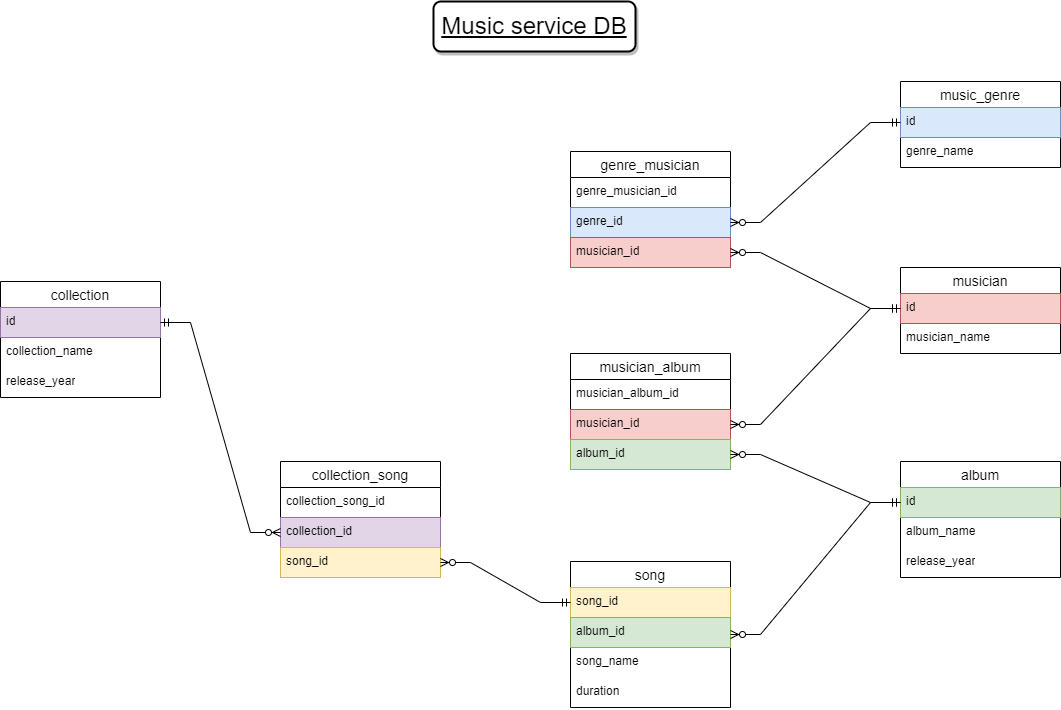

The diagram above was exported from draw.io. Its source (the exported page's mxGraphModel, read from the mxfile embedded in the PNG):
<mxGraphModel dx="1674" dy="780" grid="1" gridSize="10" guides="1" tooltips="1" connect="1" arrows="1" fold="1" page="1" pageScale="1" pageWidth="1169" pageHeight="827" math="0" shadow="0">
  <root>
    <mxCell id="0" />
    <mxCell id="1" parent="0" />
    <mxCell id="-eBfwDg7h7c8RcXMc7v--271" value="&lt;font size=&quot;1&quot; style=&quot;&quot;&gt;&lt;u style=&quot;font-size: 24px;&quot;&gt;Music service DB&lt;/u&gt;&lt;/font&gt;" style="rounded=1;whiteSpace=wrap;html=1;fillStyle=auto;shadow=1;glass=0;strokeWidth=2;perimeterSpacing=0;" parent="1" vertex="1">
      <mxGeometry x="483" y="10" width="202" height="50" as="geometry" />
    </mxCell>
    <mxCell id="LF5iNe0I-AUQ3E70kaqI-260" value="music_genre" style="swimlane;fontStyle=0;childLayout=stackLayout;horizontal=1;startSize=26;horizontalStack=0;resizeParent=1;resizeParentMax=0;resizeLast=0;collapsible=1;marginBottom=0;align=center;fontSize=14;" parent="1" vertex="1">
      <mxGeometry x="950" y="90" width="160" height="86" as="geometry" />
    </mxCell>
    <mxCell id="LF5iNe0I-AUQ3E70kaqI-261" value="id" style="text;strokeColor=#6c8ebf;fillColor=#dae8fc;spacingLeft=4;spacingRight=4;overflow=hidden;rotatable=0;points=[[0,0.5],[1,0.5]];portConstraint=eastwest;fontSize=12;whiteSpace=wrap;html=1;" parent="LF5iNe0I-AUQ3E70kaqI-260" vertex="1">
      <mxGeometry y="26" width="160" height="30" as="geometry" />
    </mxCell>
    <mxCell id="LF5iNe0I-AUQ3E70kaqI-262" value="genre_name" style="text;strokeColor=none;fillColor=none;spacingLeft=4;spacingRight=4;overflow=hidden;rotatable=0;points=[[0,0.5],[1,0.5]];portConstraint=eastwest;fontSize=12;whiteSpace=wrap;html=1;" parent="LF5iNe0I-AUQ3E70kaqI-260" vertex="1">
      <mxGeometry y="56" width="160" height="30" as="geometry" />
    </mxCell>
    <mxCell id="LF5iNe0I-AUQ3E70kaqI-265" value="musician" style="swimlane;fontStyle=0;childLayout=stackLayout;horizontal=1;startSize=26;horizontalStack=0;resizeParent=1;resizeParentMax=0;resizeLast=0;collapsible=1;marginBottom=0;align=center;fontSize=14;" parent="1" vertex="1">
      <mxGeometry x="950" y="276" width="160" height="86" as="geometry" />
    </mxCell>
    <mxCell id="LF5iNe0I-AUQ3E70kaqI-266" value="id" style="text;strokeColor=#b85450;fillColor=#f8cecc;spacingLeft=4;spacingRight=4;overflow=hidden;rotatable=0;points=[[0,0.5],[1,0.5]];portConstraint=eastwest;fontSize=12;whiteSpace=wrap;html=1;" parent="LF5iNe0I-AUQ3E70kaqI-265" vertex="1">
      <mxGeometry y="26" width="160" height="30" as="geometry" />
    </mxCell>
    <mxCell id="LF5iNe0I-AUQ3E70kaqI-267" value="musician_name" style="text;strokeColor=none;fillColor=none;spacingLeft=4;spacingRight=4;overflow=hidden;rotatable=0;points=[[0,0.5],[1,0.5]];portConstraint=eastwest;fontSize=12;whiteSpace=wrap;html=1;" parent="LF5iNe0I-AUQ3E70kaqI-265" vertex="1">
      <mxGeometry y="56" width="160" height="30" as="geometry" />
    </mxCell>
    <mxCell id="LF5iNe0I-AUQ3E70kaqI-282" value="genre_musician" style="swimlane;fontStyle=0;childLayout=stackLayout;horizontal=1;startSize=26;horizontalStack=0;resizeParent=1;resizeParentMax=0;resizeLast=0;collapsible=1;marginBottom=0;align=center;fontSize=14;" parent="1" vertex="1">
      <mxGeometry x="620" y="160" width="160" height="116" as="geometry" />
    </mxCell>
    <mxCell id="LF5iNe0I-AUQ3E70kaqI-283" value="genre_musician_id" style="text;strokeColor=none;fillColor=none;spacingLeft=4;spacingRight=4;overflow=hidden;rotatable=0;points=[[0,0.5],[1,0.5]];portConstraint=eastwest;fontSize=12;whiteSpace=wrap;html=1;" parent="LF5iNe0I-AUQ3E70kaqI-282" vertex="1">
      <mxGeometry y="26" width="160" height="30" as="geometry" />
    </mxCell>
    <mxCell id="LF5iNe0I-AUQ3E70kaqI-284" value="genre_id" style="text;strokeColor=#6c8ebf;fillColor=#dae8fc;spacingLeft=4;spacingRight=4;overflow=hidden;rotatable=0;points=[[0,0.5],[1,0.5]];portConstraint=eastwest;fontSize=12;whiteSpace=wrap;html=1;" parent="LF5iNe0I-AUQ3E70kaqI-282" vertex="1">
      <mxGeometry y="56" width="160" height="30" as="geometry" />
    </mxCell>
    <mxCell id="LF5iNe0I-AUQ3E70kaqI-285" value="musician_id" style="text;strokeColor=#b85450;fillColor=#f8cecc;spacingLeft=4;spacingRight=4;overflow=hidden;rotatable=0;points=[[0,0.5],[1,0.5]];portConstraint=eastwest;fontSize=12;whiteSpace=wrap;html=1;" parent="LF5iNe0I-AUQ3E70kaqI-282" vertex="1">
      <mxGeometry y="86" width="160" height="30" as="geometry" />
    </mxCell>
    <mxCell id="LF5iNe0I-AUQ3E70kaqI-289" value="album" style="swimlane;fontStyle=0;childLayout=stackLayout;horizontal=1;startSize=26;horizontalStack=0;resizeParent=1;resizeParentMax=0;resizeLast=0;collapsible=1;marginBottom=0;align=center;fontSize=14;" parent="1" vertex="1">
      <mxGeometry x="950" y="470" width="160" height="116" as="geometry" />
    </mxCell>
    <mxCell id="LF5iNe0I-AUQ3E70kaqI-290" value="id" style="text;strokeColor=#82b366;fillColor=#d5e8d4;spacingLeft=4;spacingRight=4;overflow=hidden;rotatable=0;points=[[0,0.5],[1,0.5]];portConstraint=eastwest;fontSize=12;whiteSpace=wrap;html=1;" parent="LF5iNe0I-AUQ3E70kaqI-289" vertex="1">
      <mxGeometry y="26" width="160" height="30" as="geometry" />
    </mxCell>
    <mxCell id="LF5iNe0I-AUQ3E70kaqI-291" value="album_name" style="text;strokeColor=none;fillColor=none;spacingLeft=4;spacingRight=4;overflow=hidden;rotatable=0;points=[[0,0.5],[1,0.5]];portConstraint=eastwest;fontSize=12;whiteSpace=wrap;html=1;" parent="LF5iNe0I-AUQ3E70kaqI-289" vertex="1">
      <mxGeometry y="56" width="160" height="30" as="geometry" />
    </mxCell>
    <mxCell id="LF5iNe0I-AUQ3E70kaqI-292" value="release_year" style="text;strokeColor=none;fillColor=none;spacingLeft=4;spacingRight=4;overflow=hidden;rotatable=0;points=[[0,0.5],[1,0.5]];portConstraint=eastwest;fontSize=12;whiteSpace=wrap;html=1;" parent="LF5iNe0I-AUQ3E70kaqI-289" vertex="1">
      <mxGeometry y="86" width="160" height="30" as="geometry" />
    </mxCell>
    <mxCell id="LF5iNe0I-AUQ3E70kaqI-293" value="musician_album" style="swimlane;fontStyle=0;childLayout=stackLayout;horizontal=1;startSize=26;horizontalStack=0;resizeParent=1;resizeParentMax=0;resizeLast=0;collapsible=1;marginBottom=0;align=center;fontSize=14;" parent="1" vertex="1">
      <mxGeometry x="620" y="362" width="160" height="116" as="geometry" />
    </mxCell>
    <mxCell id="LF5iNe0I-AUQ3E70kaqI-294" value="musician_album_id" style="text;strokeColor=none;fillColor=none;spacingLeft=4;spacingRight=4;overflow=hidden;rotatable=0;points=[[0,0.5],[1,0.5]];portConstraint=eastwest;fontSize=12;whiteSpace=wrap;html=1;" parent="LF5iNe0I-AUQ3E70kaqI-293" vertex="1">
      <mxGeometry y="26" width="160" height="30" as="geometry" />
    </mxCell>
    <mxCell id="LF5iNe0I-AUQ3E70kaqI-295" value="musician_id" style="text;strokeColor=#b85450;fillColor=#f8cecc;spacingLeft=4;spacingRight=4;overflow=hidden;rotatable=0;points=[[0,0.5],[1,0.5]];portConstraint=eastwest;fontSize=12;whiteSpace=wrap;html=1;" parent="LF5iNe0I-AUQ3E70kaqI-293" vertex="1">
      <mxGeometry y="56" width="160" height="30" as="geometry" />
    </mxCell>
    <mxCell id="LF5iNe0I-AUQ3E70kaqI-296" value="album_id" style="text;strokeColor=#82b366;fillColor=#d5e8d4;spacingLeft=4;spacingRight=4;overflow=hidden;rotatable=0;points=[[0,0.5],[1,0.5]];portConstraint=eastwest;fontSize=12;whiteSpace=wrap;html=1;" parent="LF5iNe0I-AUQ3E70kaqI-293" vertex="1">
      <mxGeometry y="86" width="160" height="30" as="geometry" />
    </mxCell>
    <mxCell id="LF5iNe0I-AUQ3E70kaqI-299" value="song" style="swimlane;fontStyle=0;childLayout=stackLayout;horizontal=1;startSize=26;horizontalStack=0;resizeParent=1;resizeParentMax=0;resizeLast=0;collapsible=1;marginBottom=0;align=center;fontSize=14;" parent="1" vertex="1">
      <mxGeometry x="620" y="570" width="160" height="146" as="geometry" />
    </mxCell>
    <mxCell id="LF5iNe0I-AUQ3E70kaqI-300" value="song_id" style="text;strokeColor=#d6b656;fillColor=#fff2cc;spacingLeft=4;spacingRight=4;overflow=hidden;rotatable=0;points=[[0,0.5],[1,0.5]];portConstraint=eastwest;fontSize=12;whiteSpace=wrap;html=1;" parent="LF5iNe0I-AUQ3E70kaqI-299" vertex="1">
      <mxGeometry y="26" width="160" height="30" as="geometry" />
    </mxCell>
    <mxCell id="LF5iNe0I-AUQ3E70kaqI-301" value="album_id" style="text;strokeColor=#82b366;fillColor=#d5e8d4;spacingLeft=4;spacingRight=4;overflow=hidden;rotatable=0;points=[[0,0.5],[1,0.5]];portConstraint=eastwest;fontSize=12;whiteSpace=wrap;html=1;" parent="LF5iNe0I-AUQ3E70kaqI-299" vertex="1">
      <mxGeometry y="56" width="160" height="30" as="geometry" />
    </mxCell>
    <mxCell id="LF5iNe0I-AUQ3E70kaqI-303" value="song_name" style="text;strokeColor=none;fillColor=none;spacingLeft=4;spacingRight=4;overflow=hidden;rotatable=0;points=[[0,0.5],[1,0.5]];portConstraint=eastwest;fontSize=12;whiteSpace=wrap;html=1;" parent="LF5iNe0I-AUQ3E70kaqI-299" vertex="1">
      <mxGeometry y="86" width="160" height="30" as="geometry" />
    </mxCell>
    <mxCell id="LF5iNe0I-AUQ3E70kaqI-302" value="duration" style="text;strokeColor=none;fillColor=none;spacingLeft=4;spacingRight=4;overflow=hidden;rotatable=0;points=[[0,0.5],[1,0.5]];portConstraint=eastwest;fontSize=12;whiteSpace=wrap;html=1;" parent="LF5iNe0I-AUQ3E70kaqI-299" vertex="1">
      <mxGeometry y="116" width="160" height="30" as="geometry" />
    </mxCell>
    <mxCell id="LF5iNe0I-AUQ3E70kaqI-306" value="collection_song" style="swimlane;fontStyle=0;childLayout=stackLayout;horizontal=1;startSize=26;horizontalStack=0;resizeParent=1;resizeParentMax=0;resizeLast=0;collapsible=1;marginBottom=0;align=center;fontSize=14;" parent="1" vertex="1">
      <mxGeometry x="330" y="470" width="160" height="116" as="geometry" />
    </mxCell>
    <mxCell id="LF5iNe0I-AUQ3E70kaqI-307" value="collection_song_id" style="text;strokeColor=none;fillColor=none;spacingLeft=4;spacingRight=4;overflow=hidden;rotatable=0;points=[[0,0.5],[1,0.5]];portConstraint=eastwest;fontSize=12;whiteSpace=wrap;html=1;" parent="LF5iNe0I-AUQ3E70kaqI-306" vertex="1">
      <mxGeometry y="26" width="160" height="30" as="geometry" />
    </mxCell>
    <mxCell id="LF5iNe0I-AUQ3E70kaqI-308" value="collection_id" style="text;strokeColor=#9673a6;fillColor=#e1d5e7;spacingLeft=4;spacingRight=4;overflow=hidden;rotatable=0;points=[[0,0.5],[1,0.5]];portConstraint=eastwest;fontSize=12;whiteSpace=wrap;html=1;" parent="LF5iNe0I-AUQ3E70kaqI-306" vertex="1">
      <mxGeometry y="56" width="160" height="30" as="geometry" />
    </mxCell>
    <mxCell id="LF5iNe0I-AUQ3E70kaqI-309" value="song_id" style="text;strokeColor=#d6b656;fillColor=#fff2cc;spacingLeft=4;spacingRight=4;overflow=hidden;rotatable=0;points=[[0,0.5],[1,0.5]];portConstraint=eastwest;fontSize=12;whiteSpace=wrap;html=1;" parent="LF5iNe0I-AUQ3E70kaqI-306" vertex="1">
      <mxGeometry y="86" width="160" height="30" as="geometry" />
    </mxCell>
    <mxCell id="LF5iNe0I-AUQ3E70kaqI-311" value="collection" style="swimlane;fontStyle=0;childLayout=stackLayout;horizontal=1;startSize=26;horizontalStack=0;resizeParent=1;resizeParentMax=0;resizeLast=0;collapsible=1;marginBottom=0;align=center;fontSize=14;" parent="1" vertex="1">
      <mxGeometry x="50" y="290" width="160" height="116" as="geometry" />
    </mxCell>
    <mxCell id="LF5iNe0I-AUQ3E70kaqI-312" value="id" style="text;strokeColor=#9673a6;fillColor=#e1d5e7;spacingLeft=4;spacingRight=4;overflow=hidden;rotatable=0;points=[[0,0.5],[1,0.5]];portConstraint=eastwest;fontSize=12;whiteSpace=wrap;html=1;" parent="LF5iNe0I-AUQ3E70kaqI-311" vertex="1">
      <mxGeometry y="26" width="160" height="30" as="geometry" />
    </mxCell>
    <mxCell id="LF5iNe0I-AUQ3E70kaqI-313" value="collection_name" style="text;strokeColor=none;fillColor=none;spacingLeft=4;spacingRight=4;overflow=hidden;rotatable=0;points=[[0,0.5],[1,0.5]];portConstraint=eastwest;fontSize=12;whiteSpace=wrap;html=1;" parent="LF5iNe0I-AUQ3E70kaqI-311" vertex="1">
      <mxGeometry y="56" width="160" height="30" as="geometry" />
    </mxCell>
    <mxCell id="LF5iNe0I-AUQ3E70kaqI-314" value="release_year" style="text;strokeColor=none;fillColor=none;spacingLeft=4;spacingRight=4;overflow=hidden;rotatable=0;points=[[0,0.5],[1,0.5]];portConstraint=eastwest;fontSize=12;whiteSpace=wrap;html=1;" parent="LF5iNe0I-AUQ3E70kaqI-311" vertex="1">
      <mxGeometry y="86" width="160" height="30" as="geometry" />
    </mxCell>
    <mxCell id="hhzBaDL6x-eNnrRKcJ43-9" value="" style="edgeStyle=entityRelationEdgeStyle;fontSize=12;html=1;endArrow=ERzeroToMany;startArrow=ERmandOne;rounded=0;exitX=0;exitY=0.5;exitDx=0;exitDy=0;entryX=1;entryY=0.5;entryDx=0;entryDy=0;" edge="1" parent="1" source="LF5iNe0I-AUQ3E70kaqI-261" target="LF5iNe0I-AUQ3E70kaqI-284">
      <mxGeometry width="100" height="100" relative="1" as="geometry">
        <mxPoint x="800" y="160" as="sourcePoint" />
        <mxPoint x="900" y="60" as="targetPoint" />
        <Array as="points">
          <mxPoint x="950" y="-150" />
        </Array>
      </mxGeometry>
    </mxCell>
    <mxCell id="hhzBaDL6x-eNnrRKcJ43-10" value="" style="edgeStyle=entityRelationEdgeStyle;fontSize=12;html=1;endArrow=ERzeroToMany;startArrow=ERmandOne;rounded=0;exitX=0;exitY=0.5;exitDx=0;exitDy=0;entryX=1;entryY=0.5;entryDx=0;entryDy=0;" edge="1" parent="1" source="LF5iNe0I-AUQ3E70kaqI-266" target="LF5iNe0I-AUQ3E70kaqI-285">
      <mxGeometry width="100" height="100" relative="1" as="geometry">
        <mxPoint x="960" y="141" as="sourcePoint" />
        <mxPoint x="790" y="241" as="targetPoint" />
        <Array as="points">
          <mxPoint x="960" y="-140" />
        </Array>
      </mxGeometry>
    </mxCell>
    <mxCell id="hhzBaDL6x-eNnrRKcJ43-11" value="" style="edgeStyle=entityRelationEdgeStyle;fontSize=12;html=1;endArrow=ERzeroToMany;startArrow=ERmandOne;rounded=0;entryX=1;entryY=0.5;entryDx=0;entryDy=0;exitX=0;exitY=0.5;exitDx=0;exitDy=0;" edge="1" parent="1" source="LF5iNe0I-AUQ3E70kaqI-266" target="LF5iNe0I-AUQ3E70kaqI-295">
      <mxGeometry width="100" height="100" relative="1" as="geometry">
        <mxPoint x="870" y="370" as="sourcePoint" />
        <mxPoint x="790" y="271" as="targetPoint" />
        <Array as="points">
          <mxPoint x="970" y="-130" />
        </Array>
      </mxGeometry>
    </mxCell>
    <mxCell id="hhzBaDL6x-eNnrRKcJ43-12" value="" style="edgeStyle=entityRelationEdgeStyle;fontSize=12;html=1;endArrow=ERzeroToMany;startArrow=ERmandOne;rounded=0;entryX=1;entryY=0.5;entryDx=0;entryDy=0;exitX=0;exitY=0.5;exitDx=0;exitDy=0;" edge="1" parent="1" source="LF5iNe0I-AUQ3E70kaqI-290" target="LF5iNe0I-AUQ3E70kaqI-296">
      <mxGeometry width="100" height="100" relative="1" as="geometry">
        <mxPoint x="960" y="327" as="sourcePoint" />
        <mxPoint x="790" y="443" as="targetPoint" />
        <Array as="points">
          <mxPoint x="980" y="-120" />
        </Array>
      </mxGeometry>
    </mxCell>
    <mxCell id="hhzBaDL6x-eNnrRKcJ43-13" value="" style="edgeStyle=entityRelationEdgeStyle;fontSize=12;html=1;endArrow=ERzeroToMany;startArrow=ERmandOne;rounded=0;entryX=1;entryY=0.5;entryDx=0;entryDy=0;exitX=0;exitY=0.5;exitDx=0;exitDy=0;" edge="1" parent="1" source="LF5iNe0I-AUQ3E70kaqI-300" target="LF5iNe0I-AUQ3E70kaqI-309">
      <mxGeometry width="100" height="100" relative="1" as="geometry">
        <mxPoint x="960" y="521" as="sourcePoint" />
        <mxPoint x="790" y="473" as="targetPoint" />
        <Array as="points">
          <mxPoint x="990" y="-110" />
        </Array>
      </mxGeometry>
    </mxCell>
    <mxCell id="hhzBaDL6x-eNnrRKcJ43-14" value="" style="edgeStyle=entityRelationEdgeStyle;fontSize=12;html=1;endArrow=ERzeroToMany;startArrow=ERmandOne;rounded=0;entryX=0;entryY=0.5;entryDx=0;entryDy=0;exitX=1;exitY=0.5;exitDx=0;exitDy=0;" edge="1" parent="1" source="LF5iNe0I-AUQ3E70kaqI-312" target="LF5iNe0I-AUQ3E70kaqI-308">
      <mxGeometry width="100" height="100" relative="1" as="geometry">
        <mxPoint x="630" y="621" as="sourcePoint" />
        <mxPoint x="500" y="581" as="targetPoint" />
        <Array as="points">
          <mxPoint x="1000" y="-100" />
        </Array>
      </mxGeometry>
    </mxCell>
    <mxCell id="hhzBaDL6x-eNnrRKcJ43-15" value="" style="edgeStyle=entityRelationEdgeStyle;fontSize=12;html=1;endArrow=ERzeroToMany;startArrow=ERmandOne;rounded=0;entryX=1;entryY=0.5;entryDx=0;entryDy=0;exitX=0;exitY=0.5;exitDx=0;exitDy=0;" edge="1" parent="1" source="LF5iNe0I-AUQ3E70kaqI-290" target="LF5iNe0I-AUQ3E70kaqI-299">
      <mxGeometry width="100" height="100" relative="1" as="geometry">
        <mxPoint x="720" y="450" as="sourcePoint" />
        <mxPoint x="840" y="660" as="targetPoint" />
        <Array as="points">
          <mxPoint x="920" y="520" />
          <mxPoint x="1510" y="19" />
        </Array>
      </mxGeometry>
    </mxCell>
  </root>
</mxGraphModel>